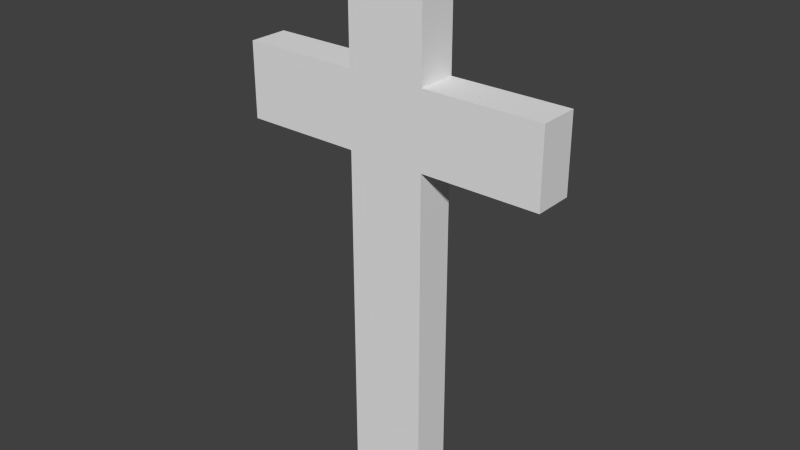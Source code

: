# Source: cross.blend  (saved by Blender 2.65.0; exported with 4.5.12 LTS)
import bpy
from mathutils import Matrix  # noqa: F401  (used for matrix-valued properties, if any)

bpy.ops.wm.read_factory_settings(use_empty=True)
scene = bpy.context.scene
scene.name = 'Scene'

# ---- collections
col_collection_1 = bpy.data.collections.new('Collection 1'); scene.collection.children.link(col_collection_1)

# ---- materials (node trees are filled in below, after node groups)
mat_material = bpy.data.materials.new('Material')
mat_material.alpha_threshold = 0.0
mat_material.use_transparent_shadow = False
mat_material.roughness = 0.5
mat_material.line_color = (0.0, 0.0, 0.0, 1.0)

# ---- material node trees

# ---- world
world_world = bpy.data.worlds.new('World'); scene.world = world_world
world_world.color = (0.05088, 0.05088, 0.05088)
world_world.use_sun_shadow = False
world_world.sun_shadow_jitter_overblur = 0.0
world_world.cycles.sampling_method = 'MANUAL'
world_world.cycles.sample_map_resolution = 256

# ---- meshes
me_cube = bpy.data.meshes.new('Cube')
me_cube.from_pydata([(1.0, 1.0, -1.0), (1.0, -1.0, -1.0), (-1.0, -1.0, -1.0), (-1.0, 1.0, -1.0), (1.0, 1.0, 1.0), (1.0, -1.0, 1.0), (-1.0, -1.0, 1.0), (-1.0, 1.0, 1.0), (1.0, 1.0, -1.455), (1.0, -1.0, -1.455), (-1.0, -1.0, -1.455), (-1.0, 1.0, -1.455), (1.0, 1.0, -2.17), (1.0, -1.0, -2.17), (-1.0, -1.0, -2.17), (-1.0, 1.0, -2.17), (1.0, 1.0, -1.0), (1.0, -1.0, -1.0), (-1.0, -1.0, -1.0), (-1.0, 1.0, -1.0), (1.0, 1.0, -1.455), (1.0, -1.0, -1.455), (-1.0, -1.0, -1.455), (-1.0, 1.0, -1.455), (-4.023, -1.0, -1.0), (-4.023, 1.0, -1.0), (-4.023, -1.0, -1.455), (-4.023, 1.0, -1.455), (4.023, 1.0, -1.0), (4.023, -1.0, -1.0), (4.023, 1.0, -1.455), (4.023, -1.0, -1.455)], [], [(3, 11, 8, 0), (4, 5, 6, 7), (0, 1, 5, 4), (1, 2, 6, 5), (2, 3, 7, 6), (4, 7, 3, 0), (8, 12, 13, 9), (9, 21, 20, 8), (1, 9, 10, 2), (1, 17, 21, 9), (12, 15, 14, 13), (11, 15, 12, 8), (9, 13, 14, 10), (10, 14, 15, 11), (22, 26, 24, 18), (17, 29, 31, 21), (2, 18, 19, 3), (11, 23, 22, 10), (10, 22, 18, 2), (0, 16, 17, 1), (3, 19, 23, 11), (8, 20, 16, 0), (24, 26, 27, 25), (23, 27, 26, 22), (18, 24, 25, 19), (19, 25, 27, 23), (28, 30, 31, 29), (16, 28, 29, 17), (20, 30, 28, 16), (21, 31, 30, 20)])
_uv = me_cube.uv_layers.new(name='UVMap')
_uv.uv.foreach_set('vector', [0.0006846, 0.2238, 0.0008403, 0.2746, 0.224, 0.2739, 0.2238, 0.2231, 0.6726, 0.6767, 0.4495, 0.676, 0.4488, 0.8991, 0.6719, 0.8998, 0.8957, 0.0, 0.6726, 0.0006846, 0.6733, 0.2238, 0.8964, 0.2231, 0.2249, 0.2238, 0.448, 0.2231, 0.4474, 0.0, 0.2242, 0.0006846, 0.8964, 0.5611, 0.8957, 0.338, 0.6726, 0.3387, 0.6733, 0.5618, 0.2231, 0.0, 0.0, 0.0006845, 0.0006846, 0.2238, 0.2238, 0.2231, 0.2249, 0.9157, 0.3047, 0.9155, 0.304, 0.6923, 0.2242, 0.6926, 0.0, 0.0, 0.0, 0.0, 0.0, 0.0, 0.0, 0.0, 0.2249, 0.2238, 0.2251, 0.2746, 0.4482, 0.2739, 0.448, 0.2231, 0.0, 0.0, 0.0, 0.0, 0.0, 0.0, 0.0, 0.0, 0.8957, 0.5618, 0.6726, 0.5625, 0.6733, 0.7856, 0.8964, 0.785, 0.0008403, 0.2746, 0.001085, 0.3543, 0.2242, 0.3536, 0.224, 0.2739, 0.2251, 0.2746, 0.2253, 0.3543, 0.4484, 0.3536, 0.4482, 0.2739, 0.0007347, 0.9157, 0.0805, 0.9155, 0.07981, 0.6923, 5.014e-05, 0.6926, 0.9482, 0.3373, 0.9472, 0.0, 0.8964, 0.0001557, 0.8975, 0.3375, 0.9482, 0.3382, 0.9493, 0.6755, 1.0, 0.6753, 0.999, 0.338, 0.0, 0.0, 0.0, 0.0, 0.0, 0.0, 0.0, 0.0, 0.0, 0.0, 0.0, 0.0, 0.0, 0.0, 0.0, 0.0, 0.0, 0.0, 0.0, 0.0, 0.0, 0.0, 0.0, 0.0, 0.0, 0.0, 0.0, 0.0, 0.0, 0.0, 0.0, 0.0, 0.0, 0.0, 0.0, 0.0, 0.0, 0.0, 0.0, 0.0, 0.0, 0.0, 0.0, 0.0, 0.0, 0.0, 0.0, 0.0, 0.1735, 0.9156, 0.2242, 0.9155, 0.2235, 0.6923, 0.1728, 0.6925, 0.4484, 0.0006845, 0.4495, 0.338, 0.6726, 0.3373, 0.6716, 0.0, 0.4495, 0.338, 0.4484, 0.6753, 0.6716, 0.676, 0.6726, 0.3387, 0.9482, 0.0001557, 0.9493, 0.3375, 1.0, 0.3373, 0.999, 0.0, 0.08118, 0.9156, 0.1319, 0.9155, 0.1312, 0.6923, 0.0805, 0.6925, 0.4484, 0.6917, 0.4474, 0.3543, 0.2242, 0.355, 0.2253, 0.6923, 0.9482, 0.6753, 0.9472, 0.338, 0.8964, 0.3382, 0.8975, 0.6755, 0.2232, 0.6923, 0.2242, 0.355, 0.001085, 0.3543, 5.014e-05, 0.6917])
me_cube.materials.append(mat_material)
me_cube.use_remesh_preserve_volume = False
me_cube.use_remesh_preserve_attributes = False
me_cube.use_mirror_vertex_groups = False
me_cube.update()

# ---- objects
ob_cube = bpy.data.objects.new('Cube', me_cube)

# ---- transforms, parenting, visibility, modifiers, constraints
ob_cube.location = (0.0, 0.0, -0.8793)
ob_cube.scale = (0.3307, 0.1673, -1.401)
ob_cube.lock_rotations_4d = False
ob_cube.empty_display_type = 'ARROWS'
ob_cube.lineart.crease_threshold = 0.0

# ---- collection membership
col_collection_1.objects.link(ob_cube)

# ---- scene / render settings (as saved in the file)
scene.frame_start = 1; scene.frame_end = 250; scene.frame_set(1)
scene.render.engine = 'BLENDER_EEVEE_NEXT'
scene.render.image_settings.color_mode = 'RGB'
scene.render.image_settings.compression = 90
scene.render.resolution_percentage = 50
scene.render.dither_intensity = 0.0
scene.render.bake_margin = 2
scene.render.bake_bias = 0.0
scene.cycles.use_denoising = False
scene.cycles.samples = 10
scene.cycles.sampling_pattern = 'TABULATED_SOBOL'
scene.cycles.light_sampling_threshold = 0.0
scene.cycles.use_adaptive_sampling = False
scene.cycles.use_light_tree = False
scene.cycles.blur_glossy = 0.0
scene.cycles.volume_bounces = 1
scene.cycles.pixel_filter_type = 'GAUSSIAN'
scene.cycles.sample_clamp_indirect = 0.0
scene.view_settings.view_transform = 'Standard'
bpy.context.view_layer.update()

# ---- added for rendering (the .blend has no active camera and no usable light): camera, sun
cam_auto = bpy.data.cameras.new('AutoCamera')
cam_auto.lens = 50.0
cam_auto.sensor_width = 36.0
cam_auto.clip_end = 1000.0
ob_auto_camera = bpy.data.objects.new('AutoCamera', cam_auto)
scene.collection.objects.link(ob_auto_camera)
ob_auto_camera.location = (4.80024, -5.76029, 3.7803)
ob_auto_camera.rotation_euler = (1.09748, -7.21219e-08, 0.694738)
scene.camera = ob_auto_camera
light_auto_sun = bpy.data.lights.new('AutoSun', 'SUN')
light_auto_sun.energy = 3.0
light_auto_sun.angle = 0.0523599
ob_auto_sun = bpy.data.objects.new('AutoSun', light_auto_sun)
scene.collection.objects.link(ob_auto_sun)
ob_auto_sun.rotation_euler = (0.872665, 0.174533, 0.523599)
bpy.context.view_layer.update()
